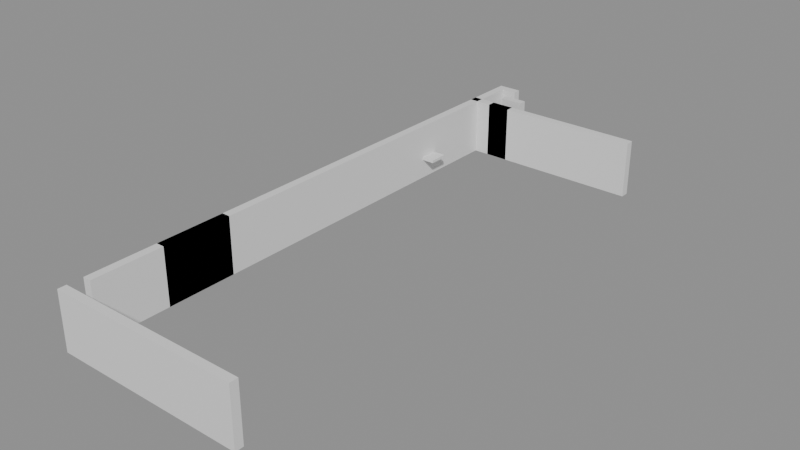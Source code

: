 # Source: building_lego.blend  (saved by Blender 5.0.119; exported with 4.5.12 LTS)
import bpy
from mathutils import Matrix  # noqa: F401  (used for matrix-valued properties, if any)

bpy.ops.wm.read_factory_settings(use_empty=True)
scene = bpy.context.scene
scene.name = 'Scene'

# ---- collections
col_01_paredes_externas = bpy.data.collections.new('01_Paredes_Externas'); scene.collection.children.link(col_01_paredes_externas)
col_02_paredes_internas = bpy.data.collections.new('02_Paredes_Internas'); scene.collection.children.link(col_02_paredes_internas)
col_04_moveis_decoracoes = bpy.data.collections.new('04_Moveis_Decoracoes'); scene.collection.children.link(col_04_moveis_decoracoes)

# ---- materials (node trees are filled in below, after node groups)
mat_mat_parede_externa = bpy.data.materials.new('Mat_Parede_Externa')
mat_mat_parede_interna = bpy.data.materials.new('Mat_Parede_Interna')
mat_mat_moveis = bpy.data.materials.new('Mat_Moveis')

# ---- material node trees
mat_mat_parede_externa.use_nodes = True; mat_mat_parede_externa.node_tree.nodes.clear()
_N = mat_mat_parede_externa.node_tree.nodes; _L = mat_mat_parede_externa.node_tree.links
n0 = _N.new('ShaderNodeBsdfPrincipled'); n0.name = 'BSDF - Pré-fundamentado'; n0.location = (-200, 100)
n1 = _N.new('ShaderNodeOutputMaterial'); n1.name = 'Saída de material'; n1.location = (200, 100)
_L.new(n0.outputs[0], n1.inputs[0])
n1.is_active_output = True
mat_mat_parede_interna.use_nodes = True; mat_mat_parede_interna.node_tree.nodes.clear()
_N = mat_mat_parede_interna.node_tree.nodes; _L = mat_mat_parede_interna.node_tree.links
n0 = _N.new('ShaderNodeBsdfPrincipled'); n0.name = 'BSDF - Pré-fundamentado'; n0.location = (-200, 100)
n1 = _N.new('ShaderNodeOutputMaterial'); n1.name = 'Saída de material'; n1.location = (200, 100)
_L.new(n0.outputs[0], n1.inputs[0])
n1.is_active_output = True
mat_mat_moveis.use_nodes = True; mat_mat_moveis.node_tree.nodes.clear()
_N = mat_mat_moveis.node_tree.nodes; _L = mat_mat_moveis.node_tree.links
n0 = _N.new('ShaderNodeBsdfPrincipled'); n0.name = 'BSDF - Pré-fundamentado'; n0.location = (-200, 100)
n1 = _N.new('ShaderNodeOutputMaterial'); n1.name = 'Saída de material'; n1.location = (200, 100)
_L.new(n0.outputs[0], n1.inputs[0])
n1.is_active_output = True

# ---- meshes
me_bloco_stone_post_4320_1368_z0 = bpy.data.meshes.new('Bloco_stone_post_4320_1368_z0')
me_bloco_stone_post_4320_1368_z0.from_pydata([(-0.5, -0.175, -1.2), (0.5, -0.175, -1.2), (0.5, 0.175, -1.2), (-0.5, 0.175, -1.2), (-0.5, -0.175, 1.2), (0.5, -0.175, 1.2), (0.5, 0.175, 1.2), (-0.5, 0.175, 1.2)], [], [(0, 1, 2, 3), (4, 7, 6, 5), (0, 4, 5, 1), (2, 6, 7, 3), (0, 3, 7, 4), (1, 5, 6, 2)])
me_bloco_stone_post_4320_1368_z0.materials.append(mat_mat_parede_externa)
me_bloco_stone_post_4320_1368_z0.update()
me_bloco_stone_wall_4321_1368_z0 = bpy.data.meshes.new('Bloco_stone_wall_4321_1368_z0')
me_bloco_stone_wall_4321_1368_z0.from_pydata([(-0.5, -0.175, -1.2), (0.5, -0.175, -1.2), (0.5, 0.175, -1.2), (-0.5, 0.175, -1.2), (-0.5, -0.175, 1.2), (0.5, -0.175, 1.2), (0.5, 0.175, 1.2), (-0.5, 0.175, 1.2)], [], [(0, 1, 2, 3), (4, 7, 6, 5), (0, 4, 5, 1), (2, 6, 7, 3), (0, 3, 7, 4), (1, 5, 6, 2)])
me_bloco_stone_wall_4321_1368_z0.materials.append(mat_mat_parede_externa)
me_bloco_stone_wall_4321_1368_z0.update()
me_bloco_stone_wall_4322_1368_z0 = bpy.data.meshes.new('Bloco_stone_wall_4322_1368_z0')
me_bloco_stone_wall_4322_1368_z0.from_pydata([(-0.5, -0.175, -1.2), (0.5, -0.175, -1.2), (0.5, 0.175, -1.2), (-0.5, 0.175, -1.2), (-0.5, -0.175, 1.2), (0.5, -0.175, 1.2), (0.5, 0.175, 1.2), (-0.5, 0.175, 1.2)], [], [(0, 1, 2, 3), (4, 7, 6, 5), (0, 4, 5, 1), (2, 6, 7, 3), (0, 3, 7, 4), (1, 5, 6, 2)])
me_bloco_stone_wall_4322_1368_z0.materials.append(mat_mat_parede_externa)
me_bloco_stone_wall_4322_1368_z0.update()
me_bloco_stone_wall_4323_1368_z0 = bpy.data.meshes.new('Bloco_stone_wall_4323_1368_z0')
me_bloco_stone_wall_4323_1368_z0.from_pydata([(-0.5, -0.175, -1.2), (0.5, -0.175, -1.2), (0.5, 0.175, -1.2), (-0.5, 0.175, -1.2), (-0.5, -0.175, 1.2), (0.5, -0.175, 1.2), (0.5, 0.175, 1.2), (-0.5, 0.175, 1.2)], [], [(0, 1, 2, 3), (4, 7, 6, 5), (0, 4, 5, 1), (2, 6, 7, 3), (0, 3, 7, 4), (1, 5, 6, 2)])
me_bloco_stone_wall_4323_1368_z0.materials.append(mat_mat_parede_externa)
me_bloco_stone_wall_4323_1368_z0.update()
me_bloco_stone_wall_4324_1368_z0 = bpy.data.meshes.new('Bloco_stone_wall_4324_1368_z0')
me_bloco_stone_wall_4324_1368_z0.from_pydata([(-0.5, -0.175, -1.2), (0.5, -0.175, -1.2), (0.5, 0.175, -1.2), (-0.5, 0.175, -1.2), (-0.5, -0.175, 1.2), (0.5, -0.175, 1.2), (0.5, 0.175, 1.2), (-0.5, 0.175, 1.2)], [], [(0, 1, 2, 3), (4, 7, 6, 5), (0, 4, 5, 1), (2, 6, 7, 3), (0, 3, 7, 4), (1, 5, 6, 2)])
me_bloco_stone_wall_4324_1368_z0.materials.append(mat_mat_parede_externa)
me_bloco_stone_wall_4324_1368_z0.update()
me_bloco_stone_wall_4325_1368_z0 = bpy.data.meshes.new('Bloco_stone_wall_4325_1368_z0')
me_bloco_stone_wall_4325_1368_z0.from_pydata([(-0.5, -0.175, -1.2), (0.5, -0.175, -1.2), (0.5, 0.175, -1.2), (-0.5, 0.175, -1.2), (-0.5, -0.175, 1.2), (0.5, -0.175, 1.2), (0.5, 0.175, 1.2), (-0.5, 0.175, 1.2)], [], [(0, 1, 2, 3), (4, 7, 6, 5), (0, 4, 5, 1), (2, 6, 7, 3), (0, 3, 7, 4), (1, 5, 6, 2)])
me_bloco_stone_wall_4325_1368_z0.materials.append(mat_mat_parede_externa)
me_bloco_stone_wall_4325_1368_z0.update()
me_bloco_stone_wall_4326_1368_z0 = bpy.data.meshes.new('Bloco_stone_wall_4326_1368_z0')
me_bloco_stone_wall_4326_1368_z0.from_pydata([(-0.5, -0.175, -1.2), (0.5, -0.175, -1.2), (0.5, 0.175, -1.2), (-0.5, 0.175, -1.2), (-0.5, -0.175, 1.2), (0.5, -0.175, 1.2), (0.5, 0.175, 1.2), (-0.5, 0.175, 1.2)], [], [(0, 1, 2, 3), (4, 7, 6, 5), (0, 4, 5, 1), (2, 6, 7, 3), (0, 3, 7, 4), (1, 5, 6, 2)])
me_bloco_stone_wall_4326_1368_z0.materials.append(mat_mat_parede_externa)
me_bloco_stone_wall_4326_1368_z0.update()
me_bloco_stone_wall_4327_1368_z0 = bpy.data.meshes.new('Bloco_stone_wall_4327_1368_z0')
me_bloco_stone_wall_4327_1368_z0.from_pydata([(-0.5, -0.175, -1.2), (0.5, -0.175, -1.2), (0.5, 0.175, -1.2), (-0.5, 0.175, -1.2), (-0.5, -0.175, 1.2), (0.5, -0.175, 1.2), (0.5, 0.175, 1.2), (-0.5, 0.175, 1.2)], [], [(0, 1, 2, 3), (4, 7, 6, 5), (0, 4, 5, 1), (2, 6, 7, 3), (0, 3, 7, 4), (1, 5, 6, 2)])
me_bloco_stone_wall_4327_1368_z0.materials.append(mat_mat_parede_externa)
me_bloco_stone_wall_4327_1368_z0.update()
me_bloco_stone_arch_4320_1392_z0 = bpy.data.meshes.new('Bloco_stone_arch_4320_1392_z0')
me_bloco_stone_arch_4320_1392_z0.from_pydata([(-0.5, -0.175, -1.2), (0.5, -0.175, -1.2), (0.5, 0.175, -1.2), (-0.5, 0.175, -1.2), (-0.5, -0.175, 1.2), (0.5, -0.175, 1.2), (0.5, 0.175, 1.2), (-0.5, 0.175, 1.2)], [], [(0, 1, 2, 3), (4, 7, 6, 5), (0, 4, 5, 1), (2, 6, 7, 3), (0, 3, 7, 4), (1, 5, 6, 2)])
me_bloco_stone_arch_4320_1392_z0.materials.append(mat_mat_parede_externa)
me_bloco_stone_arch_4320_1392_z0.update()
me_bloco_stone_wall_4320_1369_z0 = bpy.data.meshes.new('Bloco_stone_wall_4320_1369_z0')
me_bloco_stone_wall_4320_1369_z0.from_pydata([(-0.175, -0.5, -1.2), (0.175, -0.5, -1.2), (0.175, 0.5, -1.2), (-0.175, 0.5, -1.2), (-0.175, -0.5, 1.2), (0.175, -0.5, 1.2), (0.175, 0.5, 1.2), (-0.175, 0.5, 1.2)], [], [(0, 1, 2, 3), (4, 7, 6, 5), (0, 4, 5, 1), (2, 6, 7, 3), (0, 3, 7, 4), (1, 5, 6, 2)])
me_bloco_stone_wall_4320_1369_z0.materials.append(mat_mat_parede_externa)
me_bloco_stone_wall_4320_1369_z0.update()
me_bloco_stone_wall_4320_1370_z0 = bpy.data.meshes.new('Bloco_stone_wall_4320_1370_z0')
me_bloco_stone_wall_4320_1370_z0.from_pydata([(-0.175, -0.5, -1.2), (0.175, -0.5, -1.2), (0.175, 0.5, -1.2), (-0.175, 0.5, -1.2), (-0.175, -0.5, 1.2), (0.175, -0.5, 1.2), (0.175, 0.5, 1.2), (-0.175, 0.5, 1.2)], [], [(0, 1, 2, 3), (4, 7, 6, 5), (0, 4, 5, 1), (2, 6, 7, 3), (0, 3, 7, 4), (1, 5, 6, 2)])
me_bloco_stone_wall_4320_1370_z0.materials.append(mat_mat_parede_externa)
me_bloco_stone_wall_4320_1370_z0.update()
me_bloco_stone_wall_4320_1371_z0 = bpy.data.meshes.new('Bloco_stone_wall_4320_1371_z0')
me_bloco_stone_wall_4320_1371_z0.from_pydata([(-0.175, -0.5, -1.2), (0.175, -0.5, -1.2), (0.175, 0.5, -1.2), (-0.175, 0.5, -1.2), (-0.175, -0.5, 1.2), (0.175, -0.5, 1.2), (0.175, 0.5, 1.2), (-0.175, 0.5, 1.2)], [], [(0, 1, 2, 3), (4, 7, 6, 5), (0, 4, 5, 1), (2, 6, 7, 3), (0, 3, 7, 4), (1, 5, 6, 2)])
me_bloco_stone_wall_4320_1371_z0.materials.append(mat_mat_parede_externa)
me_bloco_stone_wall_4320_1371_z0.update()
me_bloco_stone_wall_4320_1372_z0 = bpy.data.meshes.new('Bloco_stone_wall_4320_1372_z0')
me_bloco_stone_wall_4320_1372_z0.from_pydata([(-0.175, -0.5, -1.2), (0.175, -0.5, -1.2), (0.175, 0.5, -1.2), (-0.175, 0.5, -1.2), (-0.175, -0.5, 1.2), (0.175, -0.5, 1.2), (0.175, 0.5, 1.2), (-0.175, 0.5, 1.2)], [], [(0, 1, 2, 3), (4, 7, 6, 5), (0, 4, 5, 1), (2, 6, 7, 3), (0, 3, 7, 4), (1, 5, 6, 2)])
me_bloco_stone_wall_4320_1372_z0.materials.append(mat_mat_parede_externa)
me_bloco_stone_wall_4320_1372_z0.update()
me_bloco_stone_arch_4320_1372_z0 = bpy.data.meshes.new('Bloco_stone_arch_4320_1372_z0')
me_bloco_stone_arch_4320_1372_z0.from_pydata([(-0.175, -0.5, -1.2), (0.175, -0.5, -1.2), (0.175, 0.5, -1.2), (-0.175, 0.5, -1.2), (-0.175, -0.5, 1.2), (0.175, -0.5, 1.2), (0.175, 0.5, 1.2), (-0.175, 0.5, 1.2)], [], [(0, 1, 2, 3), (4, 7, 6, 5), (0, 4, 5, 1), (2, 6, 7, 3), (0, 3, 7, 4), (1, 5, 6, 2)])
me_bloco_stone_arch_4320_1372_z0.materials.append(mat_mat_parede_externa)
me_bloco_stone_arch_4320_1372_z0.update()
me_bloco_stone_wall_4320_1373_z0 = bpy.data.meshes.new('Bloco_stone_wall_4320_1373_z0')
me_bloco_stone_wall_4320_1373_z0.from_pydata([(-0.175, -0.5, -1.2), (0.175, -0.5, -1.2), (0.175, 0.5, -1.2), (-0.175, 0.5, -1.2), (-0.175, -0.5, 1.2), (0.175, -0.5, 1.2), (0.175, 0.5, 1.2), (-0.175, 0.5, 1.2)], [], [(0, 1, 2, 3), (4, 7, 6, 5), (0, 4, 5, 1), (2, 6, 7, 3), (0, 3, 7, 4), (1, 5, 6, 2)])
me_bloco_stone_wall_4320_1373_z0.materials.append(mat_mat_parede_externa)
me_bloco_stone_wall_4320_1373_z0.update()
me_bloco_stone_post_4320_1373_z0 = bpy.data.meshes.new('Bloco_stone_post_4320_1373_z0')
me_bloco_stone_post_4320_1373_z0.from_pydata([(-0.175, -0.5, -1.2), (0.175, -0.5, -1.2), (0.175, 0.5, -1.2), (-0.175, 0.5, -1.2), (-0.175, -0.5, 1.2), (0.175, -0.5, 1.2), (0.175, 0.5, 1.2), (-0.175, 0.5, 1.2)], [], [(0, 1, 2, 3), (4, 7, 6, 5), (0, 4, 5, 1), (2, 6, 7, 3), (0, 3, 7, 4), (1, 5, 6, 2)])
me_bloco_stone_post_4320_1373_z0.materials.append(mat_mat_parede_externa)
me_bloco_stone_post_4320_1373_z0.update()
me_bloco_stone_wall_4320_1374_z0 = bpy.data.meshes.new('Bloco_stone_wall_4320_1374_z0')
me_bloco_stone_wall_4320_1374_z0.from_pydata([(-0.175, -0.5, -1.2), (0.175, -0.5, -1.2), (0.175, 0.5, -1.2), (-0.175, 0.5, -1.2), (-0.175, -0.5, 1.2), (0.175, -0.5, 1.2), (0.175, 0.5, 1.2), (-0.175, 0.5, 1.2)], [], [(0, 1, 2, 3), (4, 7, 6, 5), (0, 4, 5, 1), (2, 6, 7, 3), (0, 3, 7, 4), (1, 5, 6, 2)])
me_bloco_stone_wall_4320_1374_z0.materials.append(mat_mat_parede_externa)
me_bloco_stone_wall_4320_1374_z0.update()
me_bloco_stone_arch_4320_1374_z0 = bpy.data.meshes.new('Bloco_stone_arch_4320_1374_z0')
me_bloco_stone_arch_4320_1374_z0.from_pydata([(-0.175, -0.5, -1.2), (0.175, -0.5, -1.2), (0.175, 0.5, -1.2), (-0.175, 0.5, -1.2), (-0.175, -0.5, 1.2), (0.175, -0.5, 1.2), (0.175, 0.5, 1.2), (-0.175, 0.5, 1.2)], [], [(0, 1, 2, 3), (4, 7, 6, 5), (0, 4, 5, 1), (2, 6, 7, 3), (0, 3, 7, 4), (1, 5, 6, 2)])
me_bloco_stone_arch_4320_1374_z0.materials.append(mat_mat_parede_externa)
me_bloco_stone_arch_4320_1374_z0.update()
me_bloco_stone_wall_4320_1375_z0 = bpy.data.meshes.new('Bloco_stone_wall_4320_1375_z0')
me_bloco_stone_wall_4320_1375_z0.from_pydata([(-0.175, -0.5, -1.2), (0.175, -0.5, -1.2), (0.175, 0.5, -1.2), (-0.175, 0.5, -1.2), (-0.175, -0.5, 1.2), (0.175, -0.5, 1.2), (0.175, 0.5, 1.2), (-0.175, 0.5, 1.2)], [], [(0, 1, 2, 3), (4, 7, 6, 5), (0, 4, 5, 1), (2, 6, 7, 3), (0, 3, 7, 4), (1, 5, 6, 2)])
me_bloco_stone_wall_4320_1375_z0.materials.append(mat_mat_parede_externa)
me_bloco_stone_wall_4320_1375_z0.update()
me_bloco_stone_wall_4320_1376_z0 = bpy.data.meshes.new('Bloco_stone_wall_4320_1376_z0')
me_bloco_stone_wall_4320_1376_z0.from_pydata([(-0.175, -0.5, -1.2), (0.175, -0.5, -1.2), (0.175, 0.5, -1.2), (-0.175, 0.5, -1.2), (-0.175, -0.5, 1.2), (0.175, -0.5, 1.2), (0.175, 0.5, 1.2), (-0.175, 0.5, 1.2)], [], [(0, 1, 2, 3), (4, 7, 6, 5), (0, 4, 5, 1), (2, 6, 7, 3), (0, 3, 7, 4), (1, 5, 6, 2)])
me_bloco_stone_wall_4320_1376_z0.materials.append(mat_mat_parede_externa)
me_bloco_stone_wall_4320_1376_z0.update()
me_bloco_stone_wall_4320_1377_z0 = bpy.data.meshes.new('Bloco_stone_wall_4320_1377_z0')
me_bloco_stone_wall_4320_1377_z0.from_pydata([(-0.175, -0.5, -1.2), (0.175, -0.5, -1.2), (0.175, 0.5, -1.2), (-0.175, 0.5, -1.2), (-0.175, -0.5, 1.2), (0.175, -0.5, 1.2), (0.175, 0.5, 1.2), (-0.175, 0.5, 1.2)], [], [(0, 1, 2, 3), (4, 7, 6, 5), (0, 4, 5, 1), (2, 6, 7, 3), (0, 3, 7, 4), (1, 5, 6, 2)])
me_bloco_stone_wall_4320_1377_z0.materials.append(mat_mat_parede_externa)
me_bloco_stone_wall_4320_1377_z0.update()
me_bloco_stone_wall_4320_1378_z0 = bpy.data.meshes.new('Bloco_stone_wall_4320_1378_z0')
me_bloco_stone_wall_4320_1378_z0.from_pydata([(-0.175, -0.5, -1.2), (0.175, -0.5, -1.2), (0.175, 0.5, -1.2), (-0.175, 0.5, -1.2), (-0.175, -0.5, 1.2), (0.175, -0.5, 1.2), (0.175, 0.5, 1.2), (-0.175, 0.5, 1.2)], [], [(0, 1, 2, 3), (4, 7, 6, 5), (0, 4, 5, 1), (2, 6, 7, 3), (0, 3, 7, 4), (1, 5, 6, 2)])
me_bloco_stone_wall_4320_1378_z0.materials.append(mat_mat_parede_externa)
me_bloco_stone_wall_4320_1378_z0.update()
me_bloco_stone_wall_4320_1379_z0 = bpy.data.meshes.new('Bloco_stone_wall_4320_1379_z0')
me_bloco_stone_wall_4320_1379_z0.from_pydata([(-0.175, -0.5, -1.2), (0.175, -0.5, -1.2), (0.175, 0.5, -1.2), (-0.175, 0.5, -1.2), (-0.175, -0.5, 1.2), (0.175, -0.5, 1.2), (0.175, 0.5, 1.2), (-0.175, 0.5, 1.2)], [], [(0, 1, 2, 3), (4, 7, 6, 5), (0, 4, 5, 1), (2, 6, 7, 3), (0, 3, 7, 4), (1, 5, 6, 2)])
me_bloco_stone_wall_4320_1379_z0.materials.append(mat_mat_parede_externa)
me_bloco_stone_wall_4320_1379_z0.update()
me_bloco_stone_wall_4320_1380_z0 = bpy.data.meshes.new('Bloco_stone_wall_4320_1380_z0')
me_bloco_stone_wall_4320_1380_z0.from_pydata([(-0.175, -0.5, -1.2), (0.175, -0.5, -1.2), (0.175, 0.5, -1.2), (-0.175, 0.5, -1.2), (-0.175, -0.5, 1.2), (0.175, -0.5, 1.2), (0.175, 0.5, 1.2), (-0.175, 0.5, 1.2)], [], [(0, 1, 2, 3), (4, 7, 6, 5), (0, 4, 5, 1), (2, 6, 7, 3), (0, 3, 7, 4), (1, 5, 6, 2)])
me_bloco_stone_wall_4320_1380_z0.materials.append(mat_mat_parede_externa)
me_bloco_stone_wall_4320_1380_z0.update()
me_bloco_stone_wall_4320_1381_z0 = bpy.data.meshes.new('Bloco_stone_wall_4320_1381_z0')
me_bloco_stone_wall_4320_1381_z0.from_pydata([(-0.175, -0.5, -1.2), (0.175, -0.5, -1.2), (0.175, 0.5, -1.2), (-0.175, 0.5, -1.2), (-0.175, -0.5, 1.2), (0.175, -0.5, 1.2), (0.175, 0.5, 1.2), (-0.175, 0.5, 1.2)], [], [(0, 1, 2, 3), (4, 7, 6, 5), (0, 4, 5, 1), (2, 6, 7, 3), (0, 3, 7, 4), (1, 5, 6, 2)])
me_bloco_stone_wall_4320_1381_z0.materials.append(mat_mat_parede_externa)
me_bloco_stone_wall_4320_1381_z0.update()
me_bloco_stone_wall_4320_1382_z0 = bpy.data.meshes.new('Bloco_stone_wall_4320_1382_z0')
me_bloco_stone_wall_4320_1382_z0.from_pydata([(-0.175, -0.5, -1.2), (0.175, -0.5, -1.2), (0.175, 0.5, -1.2), (-0.175, 0.5, -1.2), (-0.175, -0.5, 1.2), (0.175, -0.5, 1.2), (0.175, 0.5, 1.2), (-0.175, 0.5, 1.2)], [], [(0, 1, 2, 3), (4, 7, 6, 5), (0, 4, 5, 1), (2, 6, 7, 3), (0, 3, 7, 4), (1, 5, 6, 2)])
me_bloco_stone_wall_4320_1382_z0.materials.append(mat_mat_parede_externa)
me_bloco_stone_wall_4320_1382_z0.update()
me_bloco_stone_wall_4320_1383_z0 = bpy.data.meshes.new('Bloco_stone_wall_4320_1383_z0')
me_bloco_stone_wall_4320_1383_z0.from_pydata([(-0.175, -0.5, -1.2), (0.175, -0.5, -1.2), (0.175, 0.5, -1.2), (-0.175, 0.5, -1.2), (-0.175, -0.5, 1.2), (0.175, -0.5, 1.2), (0.175, 0.5, 1.2), (-0.175, 0.5, 1.2)], [], [(0, 1, 2, 3), (4, 7, 6, 5), (0, 4, 5, 1), (2, 6, 7, 3), (0, 3, 7, 4), (1, 5, 6, 2)])
me_bloco_stone_wall_4320_1383_z0.materials.append(mat_mat_parede_externa)
me_bloco_stone_wall_4320_1383_z0.update()
me_bloco_stone_wall_4320_1384_z0 = bpy.data.meshes.new('Bloco_stone_wall_4320_1384_z0')
me_bloco_stone_wall_4320_1384_z0.from_pydata([(-0.175, -0.5, -1.2), (0.175, -0.5, -1.2), (0.175, 0.5, -1.2), (-0.175, 0.5, -1.2), (-0.175, -0.5, 1.2), (0.175, -0.5, 1.2), (0.175, 0.5, 1.2), (-0.175, 0.5, 1.2)], [], [(0, 1, 2, 3), (4, 7, 6, 5), (0, 4, 5, 1), (2, 6, 7, 3), (0, 3, 7, 4), (1, 5, 6, 2)])
me_bloco_stone_wall_4320_1384_z0.materials.append(mat_mat_parede_externa)
me_bloco_stone_wall_4320_1384_z0.update()
me_bloco_stone_wall_4320_1385_z0 = bpy.data.meshes.new('Bloco_stone_wall_4320_1385_z0')
me_bloco_stone_wall_4320_1385_z0.from_pydata([(-0.175, -0.5, -1.2), (0.175, -0.5, -1.2), (0.175, 0.5, -1.2), (-0.175, 0.5, -1.2), (-0.175, -0.5, 1.2), (0.175, -0.5, 1.2), (0.175, 0.5, 1.2), (-0.175, 0.5, 1.2)], [], [(0, 1, 2, 3), (4, 7, 6, 5), (0, 4, 5, 1), (2, 6, 7, 3), (0, 3, 7, 4), (1, 5, 6, 2)])
me_bloco_stone_wall_4320_1385_z0.materials.append(mat_mat_parede_externa)
me_bloco_stone_wall_4320_1385_z0.update()
me_bloco_stone_wall_4320_1386_z0 = bpy.data.meshes.new('Bloco_stone_wall_4320_1386_z0')
me_bloco_stone_wall_4320_1386_z0.from_pydata([(-0.175, -0.5, -1.2), (0.175, -0.5, -1.2), (0.175, 0.5, -1.2), (-0.175, 0.5, -1.2), (-0.175, -0.5, 1.2), (0.175, -0.5, 1.2), (0.175, 0.5, 1.2), (-0.175, 0.5, 1.2)], [], [(0, 1, 2, 3), (4, 7, 6, 5), (0, 4, 5, 1), (2, 6, 7, 3), (0, 3, 7, 4), (1, 5, 6, 2)])
me_bloco_stone_wall_4320_1386_z0.materials.append(mat_mat_parede_externa)
me_bloco_stone_wall_4320_1386_z0.update()
me_bloco_stone_wall_4320_1387_z0 = bpy.data.meshes.new('Bloco_stone_wall_4320_1387_z0')
me_bloco_stone_wall_4320_1387_z0.from_pydata([(-0.175, -0.5, -1.2), (0.175, -0.5, -1.2), (0.175, 0.5, -1.2), (-0.175, 0.5, -1.2), (-0.175, -0.5, 1.2), (0.175, -0.5, 1.2), (0.175, 0.5, 1.2), (-0.175, 0.5, 1.2)], [], [(0, 1, 2, 3), (4, 7, 6, 5), (0, 4, 5, 1), (2, 6, 7, 3), (0, 3, 7, 4), (1, 5, 6, 2)])
me_bloco_stone_wall_4320_1387_z0.materials.append(mat_mat_parede_externa)
me_bloco_stone_wall_4320_1387_z0.update()
me_bloco_stone_wall_4320_1388_z0 = bpy.data.meshes.new('Bloco_stone_wall_4320_1388_z0')
me_bloco_stone_wall_4320_1388_z0.from_pydata([(-0.175, -0.5, -1.2), (0.175, -0.5, -1.2), (0.175, 0.5, -1.2), (-0.175, 0.5, -1.2), (-0.175, -0.5, 1.2), (0.175, -0.5, 1.2), (0.175, 0.5, 1.2), (-0.175, 0.5, 1.2)], [], [(0, 1, 2, 3), (4, 7, 6, 5), (0, 4, 5, 1), (2, 6, 7, 3), (0, 3, 7, 4), (1, 5, 6, 2)])
me_bloco_stone_wall_4320_1388_z0.materials.append(mat_mat_parede_externa)
me_bloco_stone_wall_4320_1388_z0.update()
me_bloco_stone_wall_4320_1389_z0 = bpy.data.meshes.new('Bloco_stone_wall_4320_1389_z0')
me_bloco_stone_wall_4320_1389_z0.from_pydata([(-0.175, -0.5, -1.2), (0.175, -0.5, -1.2), (0.175, 0.5, -1.2), (-0.175, 0.5, -1.2), (-0.175, -0.5, 1.2), (0.175, -0.5, 1.2), (0.175, 0.5, 1.2), (-0.175, 0.5, 1.2)], [], [(0, 1, 2, 3), (4, 7, 6, 5), (0, 4, 5, 1), (2, 6, 7, 3), (0, 3, 7, 4), (1, 5, 6, 2)])
me_bloco_stone_wall_4320_1389_z0.materials.append(mat_mat_parede_externa)
me_bloco_stone_wall_4320_1389_z0.update()
me_bloco_stone_wall_4320_1390_z0_001 = bpy.data.meshes.new('Bloco_stone_wall_4320_1390_z0.001')
me_bloco_stone_wall_4320_1390_z0_001.from_pydata([(-0.175, -0.5, -1.2), (0.175, -0.5, -1.2), (0.175, 0.5, -1.2), (-0.175, 0.5, -1.2), (-0.175, -0.5, 1.2), (0.175, -0.5, 1.2), (0.175, 0.5, 1.2), (-0.175, 0.5, 1.2)], [], [(0, 1, 2, 3), (4, 7, 6, 5), (0, 4, 5, 1), (2, 6, 7, 3), (0, 3, 7, 4), (1, 5, 6, 2)])
me_bloco_stone_wall_4320_1390_z0_001.materials.append(mat_mat_parede_externa)
me_bloco_stone_wall_4320_1390_z0_001.update()
me_bloco_stone_wall_4320_1391_z0 = bpy.data.meshes.new('Bloco_stone_wall_4320_1391_z0')
me_bloco_stone_wall_4320_1391_z0.from_pydata([(-0.175, -0.5, -1.2), (0.175, -0.5, -1.2), (0.175, 0.5, -1.2), (-0.175, 0.5, -1.2), (-0.175, -0.5, 1.2), (0.175, -0.5, 1.2), (0.175, 0.5, 1.2), (-0.175, 0.5, 1.2)], [], [(0, 1, 2, 3), (4, 7, 6, 5), (0, 4, 5, 1), (2, 6, 7, 3), (0, 3, 7, 4), (1, 5, 6, 2)])
me_bloco_stone_wall_4320_1391_z0.materials.append(mat_mat_parede_externa)
me_bloco_stone_wall_4320_1391_z0.update()
me_bloco_stone_wall_4320_1390_z0 = bpy.data.meshes.new('Bloco_stone_wall_4320_1390_z0')
me_bloco_stone_wall_4320_1390_z0.from_pydata([(-0.5, -0.175, -1.2), (0.5, -0.175, -1.2), (0.5, 0.175, -1.2), (-0.5, 0.175, -1.2), (-0.5, -0.175, 1.2), (0.5, -0.175, 1.2), (0.5, 0.175, 1.2), (-0.5, 0.175, 1.2)], [], [(0, 1, 2, 3), (4, 7, 6, 5), (0, 4, 5, 1), (2, 6, 7, 3), (0, 3, 7, 4), (1, 5, 6, 2)])
me_bloco_stone_wall_4320_1390_z0.materials.append(mat_mat_parede_interna)
me_bloco_stone_wall_4320_1390_z0.update()
me_bloco_stone_wall_4321_1390_z0 = bpy.data.meshes.new('Bloco_stone_wall_4321_1390_z0')
me_bloco_stone_wall_4321_1390_z0.from_pydata([(-0.5, -0.175, -1.2), (0.5, -0.175, -1.2), (0.5, 0.175, -1.2), (-0.5, 0.175, -1.2), (-0.5, -0.175, 1.2), (0.5, -0.175, 1.2), (0.5, 0.175, 1.2), (-0.5, 0.175, 1.2)], [], [(0, 1, 2, 3), (4, 7, 6, 5), (0, 4, 5, 1), (2, 6, 7, 3), (0, 3, 7, 4), (1, 5, 6, 2)])
me_bloco_stone_wall_4321_1390_z0.materials.append(mat_mat_parede_interna)
me_bloco_stone_wall_4321_1390_z0.update()
me_bloco_stone_arch_4321_1390_z0 = bpy.data.meshes.new('Bloco_stone_arch_4321_1390_z0')
me_bloco_stone_arch_4321_1390_z0.from_pydata([(-0.5, -0.175, -1.2), (0.5, -0.175, -1.2), (0.5, 0.175, -1.2), (-0.5, 0.175, -1.2), (-0.5, -0.175, 1.2), (0.5, -0.175, 1.2), (0.5, 0.175, 1.2), (-0.5, 0.175, 1.2)], [], [(0, 1, 2, 3), (4, 7, 6, 5), (0, 4, 5, 1), (2, 6, 7, 3), (0, 3, 7, 4), (1, 5, 6, 2)])
me_bloco_stone_arch_4321_1390_z0.materials.append(mat_mat_parede_interna)
me_bloco_stone_arch_4321_1390_z0.update()
me_bloco_stone_wall_4322_1390_z0 = bpy.data.meshes.new('Bloco_stone_wall_4322_1390_z0')
me_bloco_stone_wall_4322_1390_z0.from_pydata([(-0.5, -0.175, -1.2), (0.5, -0.175, -1.2), (0.5, 0.175, -1.2), (-0.5, 0.175, -1.2), (-0.5, -0.175, 1.2), (0.5, -0.175, 1.2), (0.5, 0.175, 1.2), (-0.5, 0.175, 1.2)], [], [(0, 1, 2, 3), (4, 7, 6, 5), (0, 4, 5, 1), (2, 6, 7, 3), (0, 3, 7, 4), (1, 5, 6, 2)])
me_bloco_stone_wall_4322_1390_z0.materials.append(mat_mat_parede_interna)
me_bloco_stone_wall_4322_1390_z0.update()
me_bloco_stone_wall_4323_1390_z0 = bpy.data.meshes.new('Bloco_stone_wall_4323_1390_z0')
me_bloco_stone_wall_4323_1390_z0.from_pydata([(-0.5, -0.175, -1.2), (0.5, -0.175, -1.2), (0.5, 0.175, -1.2), (-0.5, 0.175, -1.2), (-0.5, -0.175, 1.2), (0.5, -0.175, 1.2), (0.5, 0.175, 1.2), (-0.5, 0.175, 1.2)], [], [(0, 1, 2, 3), (4, 7, 6, 5), (0, 4, 5, 1), (2, 6, 7, 3), (0, 3, 7, 4), (1, 5, 6, 2)])
me_bloco_stone_wall_4323_1390_z0.materials.append(mat_mat_parede_interna)
me_bloco_stone_wall_4323_1390_z0.update()
me_bloco_stone_wall_4324_1390_z0 = bpy.data.meshes.new('Bloco_stone_wall_4324_1390_z0')
me_bloco_stone_wall_4324_1390_z0.from_pydata([(-0.5, -0.175, -1.2), (0.5, -0.175, -1.2), (0.5, 0.175, -1.2), (-0.5, 0.175, -1.2), (-0.5, -0.175, 1.2), (0.5, -0.175, 1.2), (0.5, 0.175, 1.2), (-0.5, 0.175, 1.2)], [], [(0, 1, 2, 3), (4, 7, 6, 5), (0, 4, 5, 1), (2, 6, 7, 3), (0, 3, 7, 4), (1, 5, 6, 2)])
me_bloco_stone_wall_4324_1390_z0.materials.append(mat_mat_parede_interna)
me_bloco_stone_wall_4324_1390_z0.update()
me_bloco_stone_wall_4325_1390_z0 = bpy.data.meshes.new('Bloco_stone_wall_4325_1390_z0')
me_bloco_stone_wall_4325_1390_z0.from_pydata([(-0.5, -0.175, -1.2), (0.5, -0.175, -1.2), (0.5, 0.175, -1.2), (-0.5, 0.175, -1.2), (-0.5, -0.175, 1.2), (0.5, -0.175, 1.2), (0.5, 0.175, 1.2), (-0.5, 0.175, 1.2)], [], [(0, 1, 2, 3), (4, 7, 6, 5), (0, 4, 5, 1), (2, 6, 7, 3), (0, 3, 7, 4), (1, 5, 6, 2)])
me_bloco_stone_wall_4325_1390_z0.materials.append(mat_mat_parede_interna)
me_bloco_stone_wall_4325_1390_z0.update()
me_bloco_stone_wall_4326_1390_z0 = bpy.data.meshes.new('Bloco_stone_wall_4326_1390_z0')
me_bloco_stone_wall_4326_1390_z0.from_pydata([(-0.5, -0.175, -1.2), (0.5, -0.175, -1.2), (0.5, 0.175, -1.2), (-0.5, 0.175, -1.2), (-0.5, -0.175, 1.2), (0.5, -0.175, 1.2), (0.5, 0.175, 1.2), (-0.5, 0.175, 1.2)], [], [(0, 1, 2, 3), (4, 7, 6, 5), (0, 4, 5, 1), (2, 6, 7, 3), (0, 3, 7, 4), (1, 5, 6, 2)])
me_bloco_stone_wall_4326_1390_z0.materials.append(mat_mat_parede_interna)
me_bloco_stone_wall_4326_1390_z0.update()
me_bloco_stone_wall_4327_1390_z0 = bpy.data.meshes.new('Bloco_stone_wall_4327_1390_z0')
me_bloco_stone_wall_4327_1390_z0.from_pydata([(-0.5, -0.175, -1.2), (0.5, -0.175, -1.2), (0.5, 0.175, -1.2), (-0.5, 0.175, -1.2), (-0.5, -0.175, 1.2), (0.5, -0.175, 1.2), (0.5, 0.175, 1.2), (-0.5, 0.175, 1.2)], [], [(0, 1, 2, 3), (4, 7, 6, 5), (0, 4, 5, 1), (2, 6, 7, 3), (0, 3, 7, 4), (1, 5, 6, 2)])
me_bloco_stone_wall_4327_1390_z0.materials.append(mat_mat_parede_interna)
me_bloco_stone_wall_4327_1390_z0.update()
me_bloco_stone_arch_4321_1391_z0 = bpy.data.meshes.new('Bloco_stone_arch_4321_1391_z0')
me_bloco_stone_arch_4321_1391_z0.from_pydata([(-0.5, -0.175, -1.2), (0.5, -0.175, -1.2), (0.5, 0.175, -1.2), (-0.5, 0.175, -1.2), (-0.5, -0.175, 1.2), (0.5, -0.175, 1.2), (0.5, 0.175, 1.2), (-0.5, 0.175, 1.2)], [], [(0, 1, 2, 3), (4, 7, 6, 5), (0, 4, 5, 1), (2, 6, 7, 3), (0, 3, 7, 4), (1, 5, 6, 2)])
me_bloco_stone_arch_4321_1391_z0.materials.append(mat_mat_parede_interna)
me_bloco_stone_arch_4321_1391_z0.update()
me_movel_brazier_4320_1386_z7 = bpy.data.meshes.new('Movel_brazier_4320_1386_z7')
me_movel_brazier_4320_1386_z7.from_pydata([(-0.4, -0.4, -0.06), (0.4, -0.4, -0.06), (0.4, 0.4, -0.06), (-0.4, 0.4, -0.06), (-0.4, -0.4, 0.06), (0.4, -0.4, 0.06), (0.4, 0.4, 0.06), (-0.4, 0.4, 0.06)], [], [(0, 1, 2, 3), (4, 7, 6, 5), (0, 4, 5, 1), (2, 6, 7, 3), (0, 3, 7, 4), (1, 5, 6, 2)])
me_movel_brazier_4320_1386_z7.materials.append(mat_mat_moveis)
me_movel_brazier_4320_1386_z7.update()

# ---- objects
ob_parede_externa_norte_y1368_x4320_4327 = bpy.data.objects.new('Parede_Externa_Norte_Y1368_X4320_4327', None)
ob_bloco_stone_post_4320_1368_z0 = bpy.data.objects.new('Bloco_stone_post_4320_1368_z0', me_bloco_stone_post_4320_1368_z0)
ob_bloco_stone_wall_4321_1368_z0 = bpy.data.objects.new('Bloco_stone_wall_4321_1368_z0', me_bloco_stone_wall_4321_1368_z0)
ob_bloco_stone_wall_4322_1368_z0 = bpy.data.objects.new('Bloco_stone_wall_4322_1368_z0', me_bloco_stone_wall_4322_1368_z0)
ob_bloco_stone_wall_4323_1368_z0 = bpy.data.objects.new('Bloco_stone_wall_4323_1368_z0', me_bloco_stone_wall_4323_1368_z0)
ob_bloco_stone_wall_4324_1368_z0 = bpy.data.objects.new('Bloco_stone_wall_4324_1368_z0', me_bloco_stone_wall_4324_1368_z0)
ob_bloco_stone_wall_4325_1368_z0 = bpy.data.objects.new('Bloco_stone_wall_4325_1368_z0', me_bloco_stone_wall_4325_1368_z0)
ob_bloco_stone_wall_4326_1368_z0 = bpy.data.objects.new('Bloco_stone_wall_4326_1368_z0', me_bloco_stone_wall_4326_1368_z0)
ob_bloco_stone_wall_4327_1368_z0 = bpy.data.objects.new('Bloco_stone_wall_4327_1368_z0', me_bloco_stone_wall_4327_1368_z0)
ob_parede_externa_sul_y1392_x4320_4320 = bpy.data.objects.new('Parede_Externa_Sul_Y1392_X4320_4320', None)
ob_bloco_stone_arch_4320_1392_z0 = bpy.data.objects.new('Bloco_stone_arch_4320_1392_z0', me_bloco_stone_arch_4320_1392_z0)
ob_parede_externa_oeste_x4320_y1369_1391 = bpy.data.objects.new('Parede_Externa_Oeste_X4320_Y1369_1391', None)
ob_bloco_stone_wall_4320_1369_z0 = bpy.data.objects.new('Bloco_stone_wall_4320_1369_z0', me_bloco_stone_wall_4320_1369_z0)
ob_bloco_stone_wall_4320_1370_z0 = bpy.data.objects.new('Bloco_stone_wall_4320_1370_z0', me_bloco_stone_wall_4320_1370_z0)
ob_bloco_stone_wall_4320_1371_z0 = bpy.data.objects.new('Bloco_stone_wall_4320_1371_z0', me_bloco_stone_wall_4320_1371_z0)
ob_bloco_stone_wall_4320_1372_z0 = bpy.data.objects.new('Bloco_stone_wall_4320_1372_z0', me_bloco_stone_wall_4320_1372_z0)
ob_bloco_stone_arch_4320_1372_z0 = bpy.data.objects.new('Bloco_stone_arch_4320_1372_z0', me_bloco_stone_arch_4320_1372_z0)
ob_bloco_stone_wall_4320_1373_z0 = bpy.data.objects.new('Bloco_stone_wall_4320_1373_z0', me_bloco_stone_wall_4320_1373_z0)
ob_bloco_stone_post_4320_1373_z0 = bpy.data.objects.new('Bloco_stone_post_4320_1373_z0', me_bloco_stone_post_4320_1373_z0)
ob_bloco_stone_wall_4320_1374_z0 = bpy.data.objects.new('Bloco_stone_wall_4320_1374_z0', me_bloco_stone_wall_4320_1374_z0)
ob_bloco_stone_arch_4320_1374_z0 = bpy.data.objects.new('Bloco_stone_arch_4320_1374_z0', me_bloco_stone_arch_4320_1374_z0)
ob_bloco_stone_wall_4320_1375_z0 = bpy.data.objects.new('Bloco_stone_wall_4320_1375_z0', me_bloco_stone_wall_4320_1375_z0)
ob_bloco_stone_wall_4320_1376_z0 = bpy.data.objects.new('Bloco_stone_wall_4320_1376_z0', me_bloco_stone_wall_4320_1376_z0)
ob_bloco_stone_wall_4320_1377_z0 = bpy.data.objects.new('Bloco_stone_wall_4320_1377_z0', me_bloco_stone_wall_4320_1377_z0)
ob_bloco_stone_wall_4320_1378_z0 = bpy.data.objects.new('Bloco_stone_wall_4320_1378_z0', me_bloco_stone_wall_4320_1378_z0)
ob_bloco_stone_wall_4320_1379_z0 = bpy.data.objects.new('Bloco_stone_wall_4320_1379_z0', me_bloco_stone_wall_4320_1379_z0)
ob_bloco_stone_wall_4320_1380_z0 = bpy.data.objects.new('Bloco_stone_wall_4320_1380_z0', me_bloco_stone_wall_4320_1380_z0)
ob_bloco_stone_wall_4320_1381_z0 = bpy.data.objects.new('Bloco_stone_wall_4320_1381_z0', me_bloco_stone_wall_4320_1381_z0)
ob_bloco_stone_wall_4320_1382_z0 = bpy.data.objects.new('Bloco_stone_wall_4320_1382_z0', me_bloco_stone_wall_4320_1382_z0)
ob_bloco_stone_wall_4320_1383_z0 = bpy.data.objects.new('Bloco_stone_wall_4320_1383_z0', me_bloco_stone_wall_4320_1383_z0)
ob_bloco_stone_wall_4320_1384_z0 = bpy.data.objects.new('Bloco_stone_wall_4320_1384_z0', me_bloco_stone_wall_4320_1384_z0)
ob_bloco_stone_wall_4320_1385_z0 = bpy.data.objects.new('Bloco_stone_wall_4320_1385_z0', me_bloco_stone_wall_4320_1385_z0)
ob_bloco_stone_wall_4320_1386_z0 = bpy.data.objects.new('Bloco_stone_wall_4320_1386_z0', me_bloco_stone_wall_4320_1386_z0)
ob_bloco_stone_wall_4320_1387_z0 = bpy.data.objects.new('Bloco_stone_wall_4320_1387_z0', me_bloco_stone_wall_4320_1387_z0)
ob_bloco_stone_wall_4320_1388_z0 = bpy.data.objects.new('Bloco_stone_wall_4320_1388_z0', me_bloco_stone_wall_4320_1388_z0)
ob_bloco_stone_wall_4320_1389_z0 = bpy.data.objects.new('Bloco_stone_wall_4320_1389_z0', me_bloco_stone_wall_4320_1389_z0)
ob_bloco_stone_wall_4320_1390_z0_001 = bpy.data.objects.new('Bloco_stone_wall_4320_1390_z0.001', me_bloco_stone_wall_4320_1390_z0_001)
ob_bloco_stone_wall_4320_1391_z0 = bpy.data.objects.new('Bloco_stone_wall_4320_1391_z0', me_bloco_stone_wall_4320_1391_z0)
ob_parede_interna_ew_02_y1390_x4320_4327 = bpy.data.objects.new('Parede_Interna_EW_02_Y1390_X4320_4327', None)
ob_bloco_stone_wall_4320_1390_z0 = bpy.data.objects.new('Bloco_stone_wall_4320_1390_z0', me_bloco_stone_wall_4320_1390_z0)
ob_bloco_stone_wall_4321_1390_z0 = bpy.data.objects.new('Bloco_stone_wall_4321_1390_z0', me_bloco_stone_wall_4321_1390_z0)
ob_bloco_stone_arch_4321_1390_z0 = bpy.data.objects.new('Bloco_stone_arch_4321_1390_z0', me_bloco_stone_arch_4321_1390_z0)
ob_bloco_stone_wall_4322_1390_z0 = bpy.data.objects.new('Bloco_stone_wall_4322_1390_z0', me_bloco_stone_wall_4322_1390_z0)
ob_bloco_stone_wall_4323_1390_z0 = bpy.data.objects.new('Bloco_stone_wall_4323_1390_z0', me_bloco_stone_wall_4323_1390_z0)
ob_bloco_stone_wall_4324_1390_z0 = bpy.data.objects.new('Bloco_stone_wall_4324_1390_z0', me_bloco_stone_wall_4324_1390_z0)
ob_bloco_stone_wall_4325_1390_z0 = bpy.data.objects.new('Bloco_stone_wall_4325_1390_z0', me_bloco_stone_wall_4325_1390_z0)
ob_bloco_stone_wall_4326_1390_z0 = bpy.data.objects.new('Bloco_stone_wall_4326_1390_z0', me_bloco_stone_wall_4326_1390_z0)
ob_bloco_stone_wall_4327_1390_z0 = bpy.data.objects.new('Bloco_stone_wall_4327_1390_z0', me_bloco_stone_wall_4327_1390_z0)
ob_parede_interna_ew_03_y1391_x4321_4321 = bpy.data.objects.new('Parede_Interna_EW_03_Y1391_X4321_4321', None)
ob_bloco_stone_arch_4321_1391_z0 = bpy.data.objects.new('Bloco_stone_arch_4321_1391_z0', me_bloco_stone_arch_4321_1391_z0)
ob_moveis_decoracoes = bpy.data.objects.new('Moveis_Decoracoes', None)
ob_movel_brazier_4320_1386_z7 = bpy.data.objects.new('Movel_brazier_4320_1386_z7', me_movel_brazier_4320_1386_z7)

# ---- transforms, parenting, visibility, modifiers, constraints
ob_parede_externa_norte_y1368_x4320_4327.location = (0.0, -12.0, 0.0)
ob_parede_externa_norte_y1368_x4320_4327.empty_display_type = 'CUBE'
ob_bloco_stone_post_4320_1368_z0.parent = ob_parede_externa_norte_y1368_x4320_4327
ob_bloco_stone_post_4320_1368_z0.matrix_parent_inverse = Matrix(((1.0, -0.0, 0.0, -0.0), (-0.0, 1.0, -0.0, 12.0), (0.0, -0.0, 1.0, -0.0), (-0.0, 0.0, -0.0, 1.0)))
ob_bloco_stone_post_4320_1368_z0.location = (-3.5, -12.32, 1.2)
ob_bloco_stone_wall_4321_1368_z0.parent = ob_parede_externa_norte_y1368_x4320_4327
ob_bloco_stone_wall_4321_1368_z0.matrix_parent_inverse = Matrix(((1.0, -0.0, 0.0, -0.0), (-0.0, 1.0, -0.0, 12.0), (0.0, -0.0, 1.0, -0.0), (-0.0, 0.0, -0.0, 1.0)))
ob_bloco_stone_wall_4321_1368_z0.location = (-2.5, -12.32, 1.2)
ob_bloco_stone_wall_4322_1368_z0.parent = ob_parede_externa_norte_y1368_x4320_4327
ob_bloco_stone_wall_4322_1368_z0.matrix_parent_inverse = Matrix(((1.0, -0.0, 0.0, -0.0), (-0.0, 1.0, -0.0, 12.0), (0.0, -0.0, 1.0, -0.0), (-0.0, 0.0, -0.0, 1.0)))
ob_bloco_stone_wall_4322_1368_z0.location = (-1.5, -12.32, 1.2)
ob_bloco_stone_wall_4323_1368_z0.parent = ob_parede_externa_norte_y1368_x4320_4327
ob_bloco_stone_wall_4323_1368_z0.matrix_parent_inverse = Matrix(((1.0, -0.0, 0.0, -0.0), (-0.0, 1.0, -0.0, 12.0), (0.0, -0.0, 1.0, -0.0), (-0.0, 0.0, -0.0, 1.0)))
ob_bloco_stone_wall_4323_1368_z0.location = (-0.5, -12.32, 1.2)
ob_bloco_stone_wall_4324_1368_z0.parent = ob_parede_externa_norte_y1368_x4320_4327
ob_bloco_stone_wall_4324_1368_z0.matrix_parent_inverse = Matrix(((1.0, -0.0, 0.0, -0.0), (-0.0, 1.0, -0.0, 12.0), (0.0, -0.0, 1.0, -0.0), (-0.0, 0.0, -0.0, 1.0)))
ob_bloco_stone_wall_4324_1368_z0.location = (0.5, -12.32, 1.2)
ob_bloco_stone_wall_4325_1368_z0.parent = ob_parede_externa_norte_y1368_x4320_4327
ob_bloco_stone_wall_4325_1368_z0.matrix_parent_inverse = Matrix(((1.0, -0.0, 0.0, -0.0), (-0.0, 1.0, -0.0, 12.0), (0.0, -0.0, 1.0, -0.0), (-0.0, 0.0, -0.0, 1.0)))
ob_bloco_stone_wall_4325_1368_z0.location = (1.5, -12.32, 1.2)
ob_bloco_stone_wall_4326_1368_z0.parent = ob_parede_externa_norte_y1368_x4320_4327
ob_bloco_stone_wall_4326_1368_z0.matrix_parent_inverse = Matrix(((1.0, -0.0, 0.0, -0.0), (-0.0, 1.0, -0.0, 12.0), (0.0, -0.0, 1.0, -0.0), (-0.0, 0.0, -0.0, 1.0)))
ob_bloco_stone_wall_4326_1368_z0.location = (2.5, -12.32, 1.2)
ob_bloco_stone_wall_4327_1368_z0.parent = ob_parede_externa_norte_y1368_x4320_4327
ob_bloco_stone_wall_4327_1368_z0.matrix_parent_inverse = Matrix(((1.0, -0.0, 0.0, -0.0), (-0.0, 1.0, -0.0, 12.0), (0.0, -0.0, 1.0, -0.0), (-0.0, 0.0, -0.0, 1.0)))
ob_bloco_stone_wall_4327_1368_z0.location = (3.5, -12.32, 1.2)
ob_parede_externa_sul_y1392_x4320_4320.location = (-3.5, 12.0, 0.0)
ob_parede_externa_sul_y1392_x4320_4320.empty_display_type = 'CUBE'
ob_bloco_stone_arch_4320_1392_z0.parent = ob_parede_externa_sul_y1392_x4320_4320
ob_bloco_stone_arch_4320_1392_z0.matrix_parent_inverse = Matrix(((1.0, -0.0, 0.0, 3.5), (-0.0, 1.0, -0.0, -12.0), (0.0, -0.0, 1.0, -0.0), (-0.0, 0.0, -0.0, 1.0)))
ob_bloco_stone_arch_4320_1392_z0.location = (-3.5, 11.68, 1.2)
ob_parede_externa_oeste_x4320_y1369_1391.location = (-3.5, 0.0, 0.0)
ob_parede_externa_oeste_x4320_y1369_1391.empty_display_type = 'CUBE'
ob_bloco_stone_wall_4320_1369_z0.parent = ob_parede_externa_oeste_x4320_y1369_1391
ob_bloco_stone_wall_4320_1369_z0.matrix_parent_inverse = Matrix(((1.0, -0.0, 0.0, 3.5), (-0.0, 1.0, -0.0, 0.0), (0.0, -0.0, 1.0, -0.0), (-0.0, 0.0, -0.0, 1.0)))
ob_bloco_stone_wall_4320_1369_z0.location = (-3.825, -11.0, 1.2)
ob_bloco_stone_wall_4320_1370_z0.parent = ob_parede_externa_oeste_x4320_y1369_1391
ob_bloco_stone_wall_4320_1370_z0.matrix_parent_inverse = Matrix(((1.0, -0.0, 0.0, 3.5), (-0.0, 1.0, -0.0, 0.0), (0.0, -0.0, 1.0, -0.0), (-0.0, 0.0, -0.0, 1.0)))
ob_bloco_stone_wall_4320_1370_z0.location = (-3.825, -10.0, 1.2)
ob_bloco_stone_wall_4320_1371_z0.parent = ob_parede_externa_oeste_x4320_y1369_1391
ob_bloco_stone_wall_4320_1371_z0.matrix_parent_inverse = Matrix(((1.0, -0.0, 0.0, 3.5), (-0.0, 1.0, -0.0, 0.0), (0.0, -0.0, 1.0, -0.0), (-0.0, 0.0, -0.0, 1.0)))
ob_bloco_stone_wall_4320_1371_z0.location = (-3.825, -9.0, 1.2)
ob_bloco_stone_wall_4320_1372_z0.parent = ob_parede_externa_oeste_x4320_y1369_1391
ob_bloco_stone_wall_4320_1372_z0.matrix_parent_inverse = Matrix(((1.0, -0.0, 0.0, 3.5), (-0.0, 1.0, -0.0, 0.0), (0.0, -0.0, 1.0, -0.0), (-0.0, 0.0, -0.0, 1.0)))
ob_bloco_stone_wall_4320_1372_z0.location = (-3.825, -8.0, 1.2)
ob_bloco_stone_arch_4320_1372_z0.parent = ob_parede_externa_oeste_x4320_y1369_1391
ob_bloco_stone_arch_4320_1372_z0.matrix_parent_inverse = Matrix(((1.0, -0.0, 0.0, 3.5), (-0.0, 1.0, -0.0, 0.0), (0.0, -0.0, 1.0, -0.0), (-0.0, 0.0, -0.0, 1.0)))
ob_bloco_stone_arch_4320_1372_z0.location = (-3.825, -8.0, 1.2)
ob_bloco_stone_wall_4320_1373_z0.parent = ob_parede_externa_oeste_x4320_y1369_1391
ob_bloco_stone_wall_4320_1373_z0.matrix_parent_inverse = Matrix(((1.0, -0.0, 0.0, 3.5), (-0.0, 1.0, -0.0, 0.0), (0.0, -0.0, 1.0, -0.0), (-0.0, 0.0, -0.0, 1.0)))
ob_bloco_stone_wall_4320_1373_z0.location = (-3.825, -7.0, 1.2)
ob_bloco_stone_post_4320_1373_z0.parent = ob_parede_externa_oeste_x4320_y1369_1391
ob_bloco_stone_post_4320_1373_z0.matrix_parent_inverse = Matrix(((1.0, -0.0, 0.0, 3.5), (-0.0, 1.0, -0.0, 0.0), (0.0, -0.0, 1.0, -0.0), (-0.0, 0.0, -0.0, 1.0)))
ob_bloco_stone_post_4320_1373_z0.location = (-3.825, -7.0, 1.2)
ob_bloco_stone_wall_4320_1374_z0.parent = ob_parede_externa_oeste_x4320_y1369_1391
ob_bloco_stone_wall_4320_1374_z0.matrix_parent_inverse = Matrix(((1.0, -0.0, 0.0, 3.5), (-0.0, 1.0, -0.0, 0.0), (0.0, -0.0, 1.0, -0.0), (-0.0, 0.0, -0.0, 1.0)))
ob_bloco_stone_wall_4320_1374_z0.location = (-3.825, -6.0, 1.2)
ob_bloco_stone_arch_4320_1374_z0.parent = ob_parede_externa_oeste_x4320_y1369_1391
ob_bloco_stone_arch_4320_1374_z0.matrix_parent_inverse = Matrix(((1.0, -0.0, 0.0, 3.5), (-0.0, 1.0, -0.0, 0.0), (0.0, -0.0, 1.0, -0.0), (-0.0, 0.0, -0.0, 1.0)))
ob_bloco_stone_arch_4320_1374_z0.location = (-3.825, -6.0, 1.2)
ob_bloco_stone_wall_4320_1375_z0.parent = ob_parede_externa_oeste_x4320_y1369_1391
ob_bloco_stone_wall_4320_1375_z0.matrix_parent_inverse = Matrix(((1.0, -0.0, 0.0, 3.5), (-0.0, 1.0, -0.0, 0.0), (0.0, -0.0, 1.0, -0.0), (-0.0, 0.0, -0.0, 1.0)))
ob_bloco_stone_wall_4320_1375_z0.location = (-3.825, -5.0, 1.2)
ob_bloco_stone_wall_4320_1376_z0.parent = ob_parede_externa_oeste_x4320_y1369_1391
ob_bloco_stone_wall_4320_1376_z0.matrix_parent_inverse = Matrix(((1.0, -0.0, 0.0, 3.5), (-0.0, 1.0, -0.0, 0.0), (0.0, -0.0, 1.0, -0.0), (-0.0, 0.0, -0.0, 1.0)))
ob_bloco_stone_wall_4320_1376_z0.location = (-3.825, -4.0, 1.2)
ob_bloco_stone_wall_4320_1377_z0.parent = ob_parede_externa_oeste_x4320_y1369_1391
ob_bloco_stone_wall_4320_1377_z0.matrix_parent_inverse = Matrix(((1.0, -0.0, 0.0, 3.5), (-0.0, 1.0, -0.0, 0.0), (0.0, -0.0, 1.0, -0.0), (-0.0, 0.0, -0.0, 1.0)))
ob_bloco_stone_wall_4320_1377_z0.location = (-3.825, -3.0, 1.2)
ob_bloco_stone_wall_4320_1378_z0.parent = ob_parede_externa_oeste_x4320_y1369_1391
ob_bloco_stone_wall_4320_1378_z0.matrix_parent_inverse = Matrix(((1.0, -0.0, 0.0, 3.5), (-0.0, 1.0, -0.0, 0.0), (0.0, -0.0, 1.0, -0.0), (-0.0, 0.0, -0.0, 1.0)))
ob_bloco_stone_wall_4320_1378_z0.location = (-3.825, -2.0, 1.2)
ob_bloco_stone_wall_4320_1379_z0.parent = ob_parede_externa_oeste_x4320_y1369_1391
ob_bloco_stone_wall_4320_1379_z0.matrix_parent_inverse = Matrix(((1.0, -0.0, 0.0, 3.5), (-0.0, 1.0, -0.0, 0.0), (0.0, -0.0, 1.0, -0.0), (-0.0, 0.0, -0.0, 1.0)))
ob_bloco_stone_wall_4320_1379_z0.location = (-3.825, -1.0, 1.2)
ob_bloco_stone_wall_4320_1380_z0.parent = ob_parede_externa_oeste_x4320_y1369_1391
ob_bloco_stone_wall_4320_1380_z0.matrix_parent_inverse = Matrix(((1.0, -0.0, 0.0, 3.5), (-0.0, 1.0, -0.0, 0.0), (0.0, -0.0, 1.0, -0.0), (-0.0, 0.0, -0.0, 1.0)))
ob_bloco_stone_wall_4320_1380_z0.location = (-3.825, 0.0, 1.2)
ob_bloco_stone_wall_4320_1381_z0.parent = ob_parede_externa_oeste_x4320_y1369_1391
ob_bloco_stone_wall_4320_1381_z0.matrix_parent_inverse = Matrix(((1.0, -0.0, 0.0, 3.5), (-0.0, 1.0, -0.0, 0.0), (0.0, -0.0, 1.0, -0.0), (-0.0, 0.0, -0.0, 1.0)))
ob_bloco_stone_wall_4320_1381_z0.location = (-3.825, 1.0, 1.2)
ob_bloco_stone_wall_4320_1382_z0.parent = ob_parede_externa_oeste_x4320_y1369_1391
ob_bloco_stone_wall_4320_1382_z0.matrix_parent_inverse = Matrix(((1.0, -0.0, 0.0, 3.5), (-0.0, 1.0, -0.0, 0.0), (0.0, -0.0, 1.0, -0.0), (-0.0, 0.0, -0.0, 1.0)))
ob_bloco_stone_wall_4320_1382_z0.location = (-3.825, 2.0, 1.2)
ob_bloco_stone_wall_4320_1383_z0.parent = ob_parede_externa_oeste_x4320_y1369_1391
ob_bloco_stone_wall_4320_1383_z0.matrix_parent_inverse = Matrix(((1.0, -0.0, 0.0, 3.5), (-0.0, 1.0, -0.0, 0.0), (0.0, -0.0, 1.0, -0.0), (-0.0, 0.0, -0.0, 1.0)))
ob_bloco_stone_wall_4320_1383_z0.location = (-3.825, 3.0, 1.2)
ob_bloco_stone_wall_4320_1384_z0.parent = ob_parede_externa_oeste_x4320_y1369_1391
ob_bloco_stone_wall_4320_1384_z0.matrix_parent_inverse = Matrix(((1.0, -0.0, 0.0, 3.5), (-0.0, 1.0, -0.0, 0.0), (0.0, -0.0, 1.0, -0.0), (-0.0, 0.0, -0.0, 1.0)))
ob_bloco_stone_wall_4320_1384_z0.location = (-3.825, 4.0, 1.2)
ob_bloco_stone_wall_4320_1385_z0.parent = ob_parede_externa_oeste_x4320_y1369_1391
ob_bloco_stone_wall_4320_1385_z0.matrix_parent_inverse = Matrix(((1.0, -0.0, 0.0, 3.5), (-0.0, 1.0, -0.0, 0.0), (0.0, -0.0, 1.0, -0.0), (-0.0, 0.0, -0.0, 1.0)))
ob_bloco_stone_wall_4320_1385_z0.location = (-3.825, 5.0, 1.2)
ob_bloco_stone_wall_4320_1386_z0.parent = ob_parede_externa_oeste_x4320_y1369_1391
ob_bloco_stone_wall_4320_1386_z0.matrix_parent_inverse = Matrix(((1.0, -0.0, 0.0, 3.5), (-0.0, 1.0, -0.0, 0.0), (0.0, -0.0, 1.0, -0.0), (-0.0, 0.0, -0.0, 1.0)))
ob_bloco_stone_wall_4320_1386_z0.location = (-3.825, 6.0, 1.2)
ob_bloco_stone_wall_4320_1387_z0.parent = ob_parede_externa_oeste_x4320_y1369_1391
ob_bloco_stone_wall_4320_1387_z0.matrix_parent_inverse = Matrix(((1.0, -0.0, 0.0, 3.5), (-0.0, 1.0, -0.0, 0.0), (0.0, -0.0, 1.0, -0.0), (-0.0, 0.0, -0.0, 1.0)))
ob_bloco_stone_wall_4320_1387_z0.location = (-3.825, 7.0, 1.2)
ob_bloco_stone_wall_4320_1388_z0.parent = ob_parede_externa_oeste_x4320_y1369_1391
ob_bloco_stone_wall_4320_1388_z0.matrix_parent_inverse = Matrix(((1.0, -0.0, 0.0, 3.5), (-0.0, 1.0, -0.0, 0.0), (0.0, -0.0, 1.0, -0.0), (-0.0, 0.0, -0.0, 1.0)))
ob_bloco_stone_wall_4320_1388_z0.location = (-3.825, 8.0, 1.2)
ob_bloco_stone_wall_4320_1389_z0.parent = ob_parede_externa_oeste_x4320_y1369_1391
ob_bloco_stone_wall_4320_1389_z0.matrix_parent_inverse = Matrix(((1.0, -0.0, 0.0, 3.5), (-0.0, 1.0, -0.0, 0.0), (0.0, -0.0, 1.0, -0.0), (-0.0, 0.0, -0.0, 1.0)))
ob_bloco_stone_wall_4320_1389_z0.location = (-3.825, 9.0, 1.2)
ob_bloco_stone_wall_4320_1390_z0_001.parent = ob_parede_externa_oeste_x4320_y1369_1391
ob_bloco_stone_wall_4320_1390_z0_001.matrix_parent_inverse = Matrix(((1.0, -0.0, 0.0, 3.5), (-0.0, 1.0, -0.0, 0.0), (0.0, -0.0, 1.0, -0.0), (-0.0, 0.0, -0.0, 1.0)))
ob_bloco_stone_wall_4320_1390_z0_001.location = (-3.825, 10.0, 1.2)
ob_bloco_stone_wall_4320_1391_z0.parent = ob_parede_externa_oeste_x4320_y1369_1391
ob_bloco_stone_wall_4320_1391_z0.matrix_parent_inverse = Matrix(((1.0, -0.0, 0.0, 3.5), (-0.0, 1.0, -0.0, 0.0), (0.0, -0.0, 1.0, -0.0), (-0.0, 0.0, -0.0, 1.0)))
ob_bloco_stone_wall_4320_1391_z0.location = (-3.825, 11.0, 1.2)
ob_parede_interna_ew_02_y1390_x4320_4327.location = (0.0, 10.0, 0.0)
ob_parede_interna_ew_02_y1390_x4320_4327.empty_display_type = 'CUBE'
ob_bloco_stone_wall_4320_1390_z0.parent = ob_parede_interna_ew_02_y1390_x4320_4327
ob_bloco_stone_wall_4320_1390_z0.matrix_parent_inverse = Matrix(((1.0, -0.0, 0.0, -0.0), (-0.0, 1.0, -0.0, -10.0), (0.0, -0.0, 1.0, -0.0), (-0.0, 0.0, -0.0, 1.0)))
ob_bloco_stone_wall_4320_1390_z0.location = (-3.5, 9.675, 1.2)
ob_bloco_stone_wall_4321_1390_z0.parent = ob_parede_interna_ew_02_y1390_x4320_4327
ob_bloco_stone_wall_4321_1390_z0.matrix_parent_inverse = Matrix(((1.0, -0.0, 0.0, -0.0), (-0.0, 1.0, -0.0, -10.0), (0.0, -0.0, 1.0, -0.0), (-0.0, 0.0, -0.0, 1.0)))
ob_bloco_stone_wall_4321_1390_z0.location = (-2.5, 9.675, 1.2)
ob_bloco_stone_arch_4321_1390_z0.parent = ob_parede_interna_ew_02_y1390_x4320_4327
ob_bloco_stone_arch_4321_1390_z0.matrix_parent_inverse = Matrix(((1.0, -0.0, 0.0, -0.0), (-0.0, 1.0, -0.0, -10.0), (0.0, -0.0, 1.0, -0.0), (-0.0, 0.0, -0.0, 1.0)))
ob_bloco_stone_arch_4321_1390_z0.location = (-2.5, 9.675, 1.2)
ob_bloco_stone_wall_4322_1390_z0.parent = ob_parede_interna_ew_02_y1390_x4320_4327
ob_bloco_stone_wall_4322_1390_z0.matrix_parent_inverse = Matrix(((1.0, -0.0, 0.0, -0.0), (-0.0, 1.0, -0.0, -10.0), (0.0, -0.0, 1.0, -0.0), (-0.0, 0.0, -0.0, 1.0)))
ob_bloco_stone_wall_4322_1390_z0.location = (-1.5, 9.675, 1.2)
ob_bloco_stone_wall_4323_1390_z0.parent = ob_parede_interna_ew_02_y1390_x4320_4327
ob_bloco_stone_wall_4323_1390_z0.matrix_parent_inverse = Matrix(((1.0, -0.0, 0.0, -0.0), (-0.0, 1.0, -0.0, -10.0), (0.0, -0.0, 1.0, -0.0), (-0.0, 0.0, -0.0, 1.0)))
ob_bloco_stone_wall_4323_1390_z0.location = (-0.5, 9.675, 1.2)
ob_bloco_stone_wall_4324_1390_z0.parent = ob_parede_interna_ew_02_y1390_x4320_4327
ob_bloco_stone_wall_4324_1390_z0.matrix_parent_inverse = Matrix(((1.0, -0.0, 0.0, -0.0), (-0.0, 1.0, -0.0, -10.0), (0.0, -0.0, 1.0, -0.0), (-0.0, 0.0, -0.0, 1.0)))
ob_bloco_stone_wall_4324_1390_z0.location = (0.5, 9.675, 1.2)
ob_bloco_stone_wall_4325_1390_z0.parent = ob_parede_interna_ew_02_y1390_x4320_4327
ob_bloco_stone_wall_4325_1390_z0.matrix_parent_inverse = Matrix(((1.0, -0.0, 0.0, -0.0), (-0.0, 1.0, -0.0, -10.0), (0.0, -0.0, 1.0, -0.0), (-0.0, 0.0, -0.0, 1.0)))
ob_bloco_stone_wall_4325_1390_z0.location = (1.5, 9.675, 1.2)
ob_bloco_stone_wall_4326_1390_z0.parent = ob_parede_interna_ew_02_y1390_x4320_4327
ob_bloco_stone_wall_4326_1390_z0.matrix_parent_inverse = Matrix(((1.0, -0.0, 0.0, -0.0), (-0.0, 1.0, -0.0, -10.0), (0.0, -0.0, 1.0, -0.0), (-0.0, 0.0, -0.0, 1.0)))
ob_bloco_stone_wall_4326_1390_z0.location = (2.5, 9.675, 1.2)
ob_bloco_stone_wall_4327_1390_z0.parent = ob_parede_interna_ew_02_y1390_x4320_4327
ob_bloco_stone_wall_4327_1390_z0.matrix_parent_inverse = Matrix(((1.0, -0.0, 0.0, -0.0), (-0.0, 1.0, -0.0, -10.0), (0.0, -0.0, 1.0, -0.0), (-0.0, 0.0, -0.0, 1.0)))
ob_bloco_stone_wall_4327_1390_z0.location = (3.5, 9.675, 1.2)
ob_parede_interna_ew_03_y1391_x4321_4321.location = (-2.5, 11.0, 0.0)
ob_parede_interna_ew_03_y1391_x4321_4321.empty_display_type = 'CUBE'
ob_bloco_stone_arch_4321_1391_z0.parent = ob_parede_interna_ew_03_y1391_x4321_4321
ob_bloco_stone_arch_4321_1391_z0.matrix_parent_inverse = Matrix(((1.0, -0.0, 0.0, 2.5), (-0.0, 1.0, -0.0, -11.0), (0.0, -0.0, 1.0, -0.0), (-0.0, 0.0, -0.0, 1.0)))
ob_bloco_stone_arch_4321_1391_z0.location = (-2.5, 10.68, 1.2)
ob_moveis_decoracoes.location = (0.0, 0.0, 0.0)
ob_moveis_decoracoes.empty_display_type = 'CUBE'
ob_movel_brazier_4320_1386_z7.parent = ob_moveis_decoracoes
ob_movel_brazier_4320_1386_z7.location = (-3.5, 6.0, 0.9)

# ---- collection membership
col_01_paredes_externas.objects.link(ob_parede_externa_norte_y1368_x4320_4327)
col_01_paredes_externas.objects.link(ob_bloco_stone_post_4320_1368_z0)
col_01_paredes_externas.objects.link(ob_bloco_stone_wall_4321_1368_z0)
col_01_paredes_externas.objects.link(ob_bloco_stone_wall_4322_1368_z0)
col_01_paredes_externas.objects.link(ob_bloco_stone_wall_4323_1368_z0)
col_01_paredes_externas.objects.link(ob_bloco_stone_wall_4324_1368_z0)
col_01_paredes_externas.objects.link(ob_bloco_stone_wall_4325_1368_z0)
col_01_paredes_externas.objects.link(ob_bloco_stone_wall_4326_1368_z0)
col_01_paredes_externas.objects.link(ob_bloco_stone_wall_4327_1368_z0)
col_01_paredes_externas.objects.link(ob_parede_externa_sul_y1392_x4320_4320)
col_01_paredes_externas.objects.link(ob_bloco_stone_arch_4320_1392_z0)
col_01_paredes_externas.objects.link(ob_parede_externa_oeste_x4320_y1369_1391)
col_01_paredes_externas.objects.link(ob_bloco_stone_wall_4320_1369_z0)
col_01_paredes_externas.objects.link(ob_bloco_stone_wall_4320_1370_z0)
col_01_paredes_externas.objects.link(ob_bloco_stone_wall_4320_1371_z0)
col_01_paredes_externas.objects.link(ob_bloco_stone_wall_4320_1372_z0)
col_01_paredes_externas.objects.link(ob_bloco_stone_arch_4320_1372_z0)
col_01_paredes_externas.objects.link(ob_bloco_stone_wall_4320_1373_z0)
col_01_paredes_externas.objects.link(ob_bloco_stone_post_4320_1373_z0)
col_01_paredes_externas.objects.link(ob_bloco_stone_wall_4320_1374_z0)
col_01_paredes_externas.objects.link(ob_bloco_stone_arch_4320_1374_z0)
col_01_paredes_externas.objects.link(ob_bloco_stone_wall_4320_1375_z0)
col_01_paredes_externas.objects.link(ob_bloco_stone_wall_4320_1376_z0)
col_01_paredes_externas.objects.link(ob_bloco_stone_wall_4320_1377_z0)
col_01_paredes_externas.objects.link(ob_bloco_stone_wall_4320_1378_z0)
col_01_paredes_externas.objects.link(ob_bloco_stone_wall_4320_1379_z0)
col_01_paredes_externas.objects.link(ob_bloco_stone_wall_4320_1380_z0)
col_01_paredes_externas.objects.link(ob_bloco_stone_wall_4320_1381_z0)
col_01_paredes_externas.objects.link(ob_bloco_stone_wall_4320_1382_z0)
col_01_paredes_externas.objects.link(ob_bloco_stone_wall_4320_1383_z0)
col_01_paredes_externas.objects.link(ob_bloco_stone_wall_4320_1384_z0)
col_01_paredes_externas.objects.link(ob_bloco_stone_wall_4320_1385_z0)
col_01_paredes_externas.objects.link(ob_bloco_stone_wall_4320_1386_z0)
col_01_paredes_externas.objects.link(ob_bloco_stone_wall_4320_1387_z0)
col_01_paredes_externas.objects.link(ob_bloco_stone_wall_4320_1388_z0)
col_01_paredes_externas.objects.link(ob_bloco_stone_wall_4320_1389_z0)
col_01_paredes_externas.objects.link(ob_bloco_stone_wall_4320_1390_z0_001)
col_01_paredes_externas.objects.link(ob_bloco_stone_wall_4320_1391_z0)
col_02_paredes_internas.objects.link(ob_parede_interna_ew_02_y1390_x4320_4327)
col_02_paredes_internas.objects.link(ob_bloco_stone_wall_4320_1390_z0)
col_02_paredes_internas.objects.link(ob_bloco_stone_wall_4321_1390_z0)
col_02_paredes_internas.objects.link(ob_bloco_stone_arch_4321_1390_z0)
col_02_paredes_internas.objects.link(ob_bloco_stone_wall_4322_1390_z0)
col_02_paredes_internas.objects.link(ob_bloco_stone_wall_4323_1390_z0)
col_02_paredes_internas.objects.link(ob_bloco_stone_wall_4324_1390_z0)
col_02_paredes_internas.objects.link(ob_bloco_stone_wall_4325_1390_z0)
col_02_paredes_internas.objects.link(ob_bloco_stone_wall_4326_1390_z0)
col_02_paredes_internas.objects.link(ob_bloco_stone_wall_4327_1390_z0)
col_02_paredes_internas.objects.link(ob_parede_interna_ew_03_y1391_x4321_4321)
col_02_paredes_internas.objects.link(ob_bloco_stone_arch_4321_1391_z0)
col_04_moveis_decoracoes.objects.link(ob_moveis_decoracoes)
col_04_moveis_decoracoes.objects.link(ob_movel_brazier_4320_1386_z7)

# ---- scene / render settings (as saved in the file)
scene.frame_start = 1; scene.frame_end = 250; scene.frame_set(1)
scene.render.engine = 'BLENDER_EEVEE_NEXT'
scene.render.bake_bias = 0.0
scene.render.bake_samples = 0
scene.cycles.sampling_pattern = 'TABULATED_SOBOL'
scene.eevee.use_volume_custom_range = False
bpy.context.view_layer.update()

# ---- added for rendering (the .blend has no active camera and no usable light): camera, sun + grey world if the file has none
cam_auto = bpy.data.cameras.new('AutoCamera')
cam_auto.lens = 50.0
cam_auto.sensor_width = 36.0
cam_auto.clip_end = 1000.0
ob_auto_camera = bpy.data.objects.new('AutoCamera', cam_auto)
scene.collection.objects.link(ob_auto_camera)
ob_auto_camera.location = (23.8177, -28.9062, 20.2542)
ob_auto_camera.rotation_euler = (1.09748, -7.21219e-08, 0.694738)
scene.camera = ob_auto_camera
light_auto_sun = bpy.data.lights.new('AutoSun', 'SUN')
light_auto_sun.energy = 3.0
light_auto_sun.angle = 0.0523599
ob_auto_sun = bpy.data.objects.new('AutoSun', light_auto_sun)
scene.collection.objects.link(ob_auto_sun)
ob_auto_sun.rotation_euler = (0.872665, 0.174533, 0.523599)
if scene.world is None:
    world_auto = bpy.data.worlds.new('AutoWorld')
    world_auto.color = (0.3, 0.3, 0.3)
    scene.world = world_auto
bpy.context.view_layer.update()
